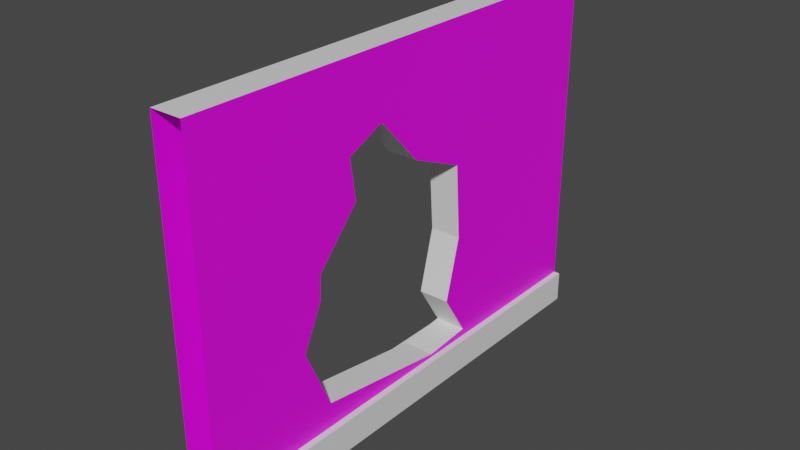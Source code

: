 # Source: wall.blend  (saved by Blender 3.6.11; exported with 4.5.12 LTS)
import bpy
from mathutils import Matrix  # noqa: F401  (used for matrix-valued properties, if any)

bpy.ops.wm.read_factory_settings(use_empty=True)
scene = bpy.context.scene
scene.name = 'Scene'

# ---- collections
col_collection = bpy.data.collections.new('Collection'); scene.collection.children.link(col_collection)
col_collection_3 = bpy.data.collections.new('Collection 3'); col_collection.children.link(col_collection_3)

# ---- images (referenced by path relative to the original .blend; pixels are not part of the script)
import os
ASSET_DIR = os.environ.get("B2B_ASSET_DIR", "")  # directory of the original .blend (textures are referenced by path, not embedded)
HERE = os.path.dirname(os.path.abspath(__file__))  # packed textures are extracted next to this script under _unpacked/

def load_image(name, relpath, width, height, colorspace="sRGB"):
    """Load a texture the original file referenced (path relative to the .blend, or extracted next to this script)."""
    p = next((c for c in (os.path.join(HERE, relpath), os.path.join(ASSET_DIR, relpath)) if relpath and os.path.exists(c)), "")
    if p:
        img = bpy.data.images.load(p, check_existing=True)
        img.name = name
    else:  # same state as the original file: an image datablock whose file is absent (Cycles renders it pink)
        img = bpy.data.images.new(name, width, height)
        img.source = "FILE"
        img.filepath = "//" + (relpath or name)
    img.colorspace_settings.name = colorspace
    return img
img_wallpaper_texture_png = load_image('wallpaper_texture.png', 'wallpaper_texture.png', 1024, 1024, 'sRGB')
img_carpet_texture_jpg = load_image('carpet_texture.JPG', 'carpet_texture.JPG', 1024, 1024, 'sRGB')
img_flesh_texture_jpg = load_image('flesh_texture.jpg', 'flesh_texture.jpg', 1024, 1024, 'sRGB')

# ---- materials (node trees are filled in below, after node groups)
mat_wallpaper = bpy.data.materials.new('Wallpaper')
mat_wallpaper.use_transparent_shadow = False
mat_protectors = bpy.data.materials.new('Protectors')
mat_protectors.use_transparent_shadow = False
mat_floor = bpy.data.materials.new('Floor')
mat_floor.use_transparent_shadow = False
mat_flesh = bpy.data.materials.new('Flesh')
mat_flesh.use_transparent_shadow = False

# ---- material node trees
mat_wallpaper.use_nodes = True; mat_wallpaper.node_tree.nodes.clear()
_N = mat_wallpaper.node_tree.nodes; _L = mat_wallpaper.node_tree.links
n0 = _N.new('ShaderNodeBsdfPrincipled'); n0.name = 'Principled BSDF'; n0.location = (10, 300)
n0.distribution = 'GGX'
n0.subsurface_method = 'RANDOM_WALK_SKIN'
n0.inputs[3].default_value = 1.45
n0.inputs[27].default_value = (0.0, 0.0, 0.0, 1.0)
n0.inputs[28].default_value = 1.0
n1 = _N.new('ShaderNodeOutputMaterial'); n1.name = 'Material Output'; n1.location = (300, 300)
n2 = _N.new('ShaderNodeTexImage'); n2.name = 'Image Texture'; n2.location = (-280, 280)
n2.image = img_wallpaper_texture_png
n2.interpolation = 'Closest'
_L.new(n0.outputs[0], n1.inputs[0])
_L.new(n2.outputs[0], n0.inputs[0])
n1.is_active_output = True
mat_protectors.use_nodes = True; mat_protectors.node_tree.nodes.clear()
_N = mat_protectors.node_tree.nodes; _L = mat_protectors.node_tree.links
n0 = _N.new('ShaderNodeBsdfPrincipled'); n0.name = 'Principled BSDF'; n0.location = (10, 300)
n0.distribution = 'GGX'
n0.subsurface_method = 'RANDOM_WALK_SKIN'
n0.inputs[3].default_value = 1.45
n0.inputs[27].default_value = (0.0, 0.0, 0.0, 1.0)
n0.inputs[28].default_value = 1.0
n1 = _N.new('ShaderNodeOutputMaterial'); n1.name = 'Material Output'; n1.location = (300, 300)
_L.new(n0.outputs[0], n1.inputs[0])
n1.is_active_output = True
mat_floor.use_nodes = True; mat_floor.node_tree.nodes.clear()
_N = mat_floor.node_tree.nodes; _L = mat_floor.node_tree.links
n0 = _N.new('ShaderNodeBsdfPrincipled'); n0.name = 'Principled BSDF'; n0.location = (10, 300)
n0.distribution = 'GGX'
n0.subsurface_method = 'RANDOM_WALK_SKIN'
n0.inputs[3].default_value = 1.45
n0.inputs[27].default_value = (0.0, 0.0, 0.0, 1.0)
n0.inputs[28].default_value = 1.0
n1 = _N.new('ShaderNodeOutputMaterial'); n1.name = 'Material Output'; n1.location = (300, 300)
n2 = _N.new('ShaderNodeTexImage'); n2.name = 'Image Texture'; n2.location = (-280, 280)
n2.image = img_carpet_texture_jpg
_L.new(n0.outputs[0], n1.inputs[0])
_L.new(n2.outputs[0], n0.inputs[0])
n1.is_active_output = True
mat_flesh.use_nodes = True; mat_flesh.node_tree.nodes.clear()
_N = mat_flesh.node_tree.nodes; _L = mat_flesh.node_tree.links
n0 = _N.new('ShaderNodeBsdfPrincipled'); n0.name = 'Principled BSDF'; n0.location = (10, 300)
n0.inputs[27].default_value = (0.0, 0.0, 0.0, 1.0)
n1 = _N.new('ShaderNodeOutputMaterial'); n1.name = 'Material Output'; n1.location = (300, 300)
n2 = _N.new('ShaderNodeTexImage'); n2.name = 'Image Texture'; n2.location = (-280, 280)
n2.image = img_flesh_texture_jpg
n2.interpolation = 'Closest'
_L.new(n0.outputs[0], n1.inputs[0])
_L.new(n2.outputs[0], n0.inputs[0])
n1.is_active_output = True

# ---- world
world_world = bpy.data.worlds.new('World'); scene.world = world_world
world_world.use_nodes = True; world_world.node_tree.nodes.clear()
_N = world_world.node_tree.nodes; _L = world_world.node_tree.links
n0 = _N.new('ShaderNodeOutputWorld'); n0.name = 'World Output'; n0.location = (300, 300)
n1 = _N.new('ShaderNodeBackground'); n1.name = 'Background'; n1.location = (10, 300)
n1.inputs[0].default_value = (0.05088, 0.05088, 0.05088, 1.0)
_L.new(n1.outputs[0], n0.inputs[0])
n0.is_active_output = True
world_world.color = (0.05088, 0.05088, 0.05088)
world_world.use_sun_shadow = False
world_world.sun_shadow_jitter_overblur = 0.0

# ---- meshes
me_plane_020 = bpy.data.meshes.new('Plane.020')
me_plane_020.from_pydata([(-0.1977, -4.916, -2.838), (-0.1977, 2.793, -2.838), (-0.1977, -4.916, 2.838), (0.2966, -4.916, 2.838), (0.2966, 2.793, 2.838), (-0.1977, 2.793, 2.838), (-0.1977, 2.793, -2.338), (-0.1977, 2.693, -2.838), (-0.1977, 2.793, -2.338), (-0.2977, 2.793, -2.838), (-0.1977, -4.916, -2.338), (-0.2977, 2.793, -2.338), (-0.2977, -4.916, -2.338), (-0.2977, -4.916, -2.838), (0.2966, 2.793, -2.338), (0.2966, -4.916, -2.338), (0.3966, 2.793, -2.838), (0.3966, 2.793, -2.338), (0.3966, -4.916, -2.338), (0.3966, -4.916, -2.838), (0.2966, -1.724, 1.811), (0.2966, -1.015, 1.048), (0.2966, -0.08844, 0.6531), (0.2966, -0.006681, -0.546), (-0.1977, 0.1663, -2.219), (-0.1977, -2.824, -1.95), (-0.1977, -1.724, 1.811), (-0.1977, -1.015, 1.048), (-0.1977, -0.08844, 0.6531), (-0.1977, -0.006681, -0.546), (-0.1977, -0.2674, -1.529), (-0.1977, -0.6222, -2.285), (0.2966, -2.94, 0.1053), (0.2966, -2.24, 0.8812), (0.2966, -2.335, 1.534), (-0.1977, -2.94, 0.1053), (-0.1977, -2.24, 0.8812), (-0.1977, -2.335, 1.534), (-0.1977, -3.27, -0.9444), (-0.1977, -2.955, -0.2741), (0.2966, -0.2674, -1.529), (0.2966, 0.1664, -2.219), (0.2966, -0.6222, -2.285), (0.2966, -2.824, -1.95), (0.2966, -3.27, -0.9444), (0.2966, -2.955, -0.2741)], [], [(1, 7, 0, 10, 2, 26, 37, 36, 35, 39, 38, 25, 31, 24, 30, 29, 6), (3, 4, 5, 2), (15, 18, 19, 16, 17, 14), (15, 14, 23, 40, 41, 42, 43, 44, 45, 32, 33, 34, 20, 3), (8, 11, 12, 10), (11, 9, 13, 12), (25, 43, 42, 31), (3, 20, 21, 22, 23, 14, 4), (31, 42, 41, 24), (6, 29, 28, 27, 26, 2, 5), (23, 22, 28, 29), (22, 21, 27, 28), (21, 20, 26, 27), (24, 41, 40, 30), (30, 40, 23, 29), (36, 33, 32, 35), (32, 45, 39, 35), (45, 44, 38, 39), (44, 43, 25, 38), (36, 37, 34, 33), (26, 20, 34, 37)])
me_plane_020.polygons.foreach_set('material_index', [0, 1, 1, 0, 1, 1, 1, 0, 1, 0, 1, 1, 1, 1, 1, 1, 1, 1, 1, 1, 1])
_uv = me_plane_020.uv_layers.new(name='UVMap')
_uv.uv.foreach_set('vector', [-2.957, -1.218, -2.894, -1.218, 1.919, -1.218, 1.919, -0.902, 1.919, 2.371, -0.1005, 1.722, 0.286, 1.547, 0.2261, 1.134, 0.669, 0.6431, 0.6784, 0.4031, 0.8779, -0.02081, 0.5953, -0.6567, -0.7971, -0.8687, -1.296, -0.8271, -1.022, -0.3907, -1.186, 0.2312, -2.957, -0.902, 0.0, 0.0, 0.0, 0.0, 0.0, 0.0, 0.0, 0.0, 0.8088, 0.7333, 0.8088, 0.7333, 0.7983, 0.7238, 0.0, 0.0, 0.0, 0.0, 0.0, 0.0, -1.822, -0.9444, 2.749, -0.9444, 1.089, 0.1181, 0.9347, -0.465, 1.192, -0.8742, 0.7242, -0.9132, -0.5813, -0.7144, -0.8462, -0.1182, -0.6592, 0.2793, -0.6504, 0.5043, -0.2351, 0.9644, -0.2913, 1.352, 0.07108, 1.516, -1.822, 2.125, 0.0, 0.0, 0.0, 0.0, 0.0, 0.0, 0.0, 0.0, 0.0, 0.0, 0.0, 0.0, 0.0, 0.0, 0.0, 0.0, 0.5953, -0.6567, -0.5813, -0.7144, 0.7242, -0.9132, -0.7971, -0.8687, -1.822, 2.125, 0.07108, 1.516, 0.4913, 1.064, 1.041, 0.8292, 1.089, 0.1181, 2.749, -0.9444, 2.749, 2.125, -0.7971, -0.8687, 0.7242, -0.9132, 1.192, -0.8742, -1.296, -0.8271, -2.957, -0.902, -1.186, 0.2312, -1.135, 0.9896, -0.5486, 1.24, -0.1005, 1.722, 1.919, 2.371, -2.957, 2.371, 1.089, 0.1181, 1.041, 0.8292, -1.135, 0.9896, -1.186, 0.2312, 1.041, 0.8292, 0.4913, 1.064, -0.5486, 1.24, -1.135, 0.9896, 0.4913, 1.064, 0.07108, 1.516, -0.1005, 1.722, -0.5486, 1.24, -1.296, -0.8271, 1.192, -0.8742, 0.9347, -0.465, -1.022, -0.3907, -1.022, -0.3907, 0.9347, -0.465, 1.089, 0.1181, -1.186, 0.2312, 0.2261, 1.134, -0.2351, 0.9644, -0.6504, 0.5043, 0.669, 0.6431, -0.6504, 0.5043, -0.6592, 0.2793, 0.6784, 0.4031, 0.669, 0.6431, -0.6592, 0.2793, -0.8462, -0.1182, 0.8779, -0.02081, 0.6784, 0.4031, -0.8462, -0.1182, -0.5813, -0.7144, 0.5953, -0.6567, 0.8779, -0.02081, 0.2261, 1.134, 0.286, 1.547, -0.2913, 1.352, -0.2351, 0.9644, -0.1005, 1.722, 0.07108, 1.516, -0.2913, 1.352, 0.286, 1.547])
me_plane_020.materials.append(mat_wallpaper)
me_plane_020.materials.append(mat_protectors)
me_plane_020.materials.append(mat_floor)
me_plane_020.materials.append(mat_flesh)
me_plane_020.update()

# ---- objects
ob_wallcracked = bpy.data.objects.new('WallCracked', me_plane_020)

# ---- transforms, parenting, visibility, modifiers, constraints
ob_wallcracked.location = (0.01228, 0.9507, 2.838)

# ---- collection membership
col_collection_3.objects.link(ob_wallcracked)

# ---- scene / render settings (as saved in the file)
scene.frame_start = 1; scene.frame_end = 250; scene.frame_set(1)
scene.render.engine = 'BLENDER_EEVEE_NEXT'
scene.cycles.sampling_pattern = 'TABULATED_SOBOL'
scene.view_settings.view_transform = 'Filmic'
bpy.context.view_layer.update()

# ---- added for rendering (the .blend has no active camera and no usable light): camera, sun
cam_auto = bpy.data.cameras.new('AutoCamera')
cam_auto.lens = 50.0
cam_auto.sensor_width = 36.0
cam_auto.clip_end = 1000.0
ob_auto_camera = bpy.data.objects.new('AutoCamera', cam_auto)
scene.collection.objects.link(ob_auto_camera)
ob_auto_camera.location = (8.94168, -10.767, 9.94149)
ob_auto_camera.rotation_euler = (1.09748, -7.21219e-08, 0.694738)
scene.camera = ob_auto_camera
light_auto_sun = bpy.data.lights.new('AutoSun', 'SUN')
light_auto_sun.energy = 3.0
light_auto_sun.angle = 0.0523599
ob_auto_sun = bpy.data.objects.new('AutoSun', light_auto_sun)
scene.collection.objects.link(ob_auto_sun)
ob_auto_sun.rotation_euler = (0.872665, 0.174533, 0.523599)
bpy.context.view_layer.update()
